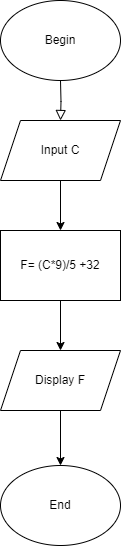

The diagram above was exported from draw.io. Its source (the exported page's mxGraphModel, read from the mxfile embedded in the PNG):
<mxGraphModel dx="1006" dy="566" grid="1" gridSize="10" guides="1" tooltips="1" connect="1" arrows="1" fold="1" page="1" pageScale="1" pageWidth="827" pageHeight="1169" math="0" shadow="0">
  <root>
    <mxCell id="WIyWlLk6GJQsqaUBKTNV-0" />
    <mxCell id="WIyWlLk6GJQsqaUBKTNV-1" parent="WIyWlLk6GJQsqaUBKTNV-0" />
    <mxCell id="WIyWlLk6GJQsqaUBKTNV-2" value="" style="rounded=0;html=1;jettySize=auto;orthogonalLoop=1;fontSize=11;endArrow=block;endFill=0;endSize=8;strokeWidth=1;shadow=0;labelBackgroundColor=none;edgeStyle=orthogonalEdgeStyle;" parent="WIyWlLk6GJQsqaUBKTNV-1" target="h-_kNZC6gW7e1Q2TLyf5-2" edge="1">
      <mxGeometry relative="1" as="geometry">
        <mxPoint x="220" y="120" as="sourcePoint" />
        <mxPoint x="220" y="170" as="targetPoint" />
      </mxGeometry>
    </mxCell>
    <mxCell id="h-_kNZC6gW7e1Q2TLyf5-0" value="Begin" style="ellipse;whiteSpace=wrap;html=1;" parent="WIyWlLk6GJQsqaUBKTNV-1" vertex="1">
      <mxGeometry x="160" y="40" width="120" height="80" as="geometry" />
    </mxCell>
    <mxCell id="h-_kNZC6gW7e1Q2TLyf5-4" value="" style="edgeStyle=orthogonalEdgeStyle;rounded=0;orthogonalLoop=1;jettySize=auto;html=1;" parent="WIyWlLk6GJQsqaUBKTNV-1" source="h-_kNZC6gW7e1Q2TLyf5-2" target="h-_kNZC6gW7e1Q2TLyf5-3" edge="1">
      <mxGeometry relative="1" as="geometry" />
    </mxCell>
    <mxCell id="h-_kNZC6gW7e1Q2TLyf5-2" value="Input C" style="shape=parallelogram;perimeter=parallelogramPerimeter;whiteSpace=wrap;html=1;fixedSize=1;" parent="WIyWlLk6GJQsqaUBKTNV-1" vertex="1">
      <mxGeometry x="160" y="160" width="120" height="60" as="geometry" />
    </mxCell>
    <mxCell id="h-_kNZC6gW7e1Q2TLyf5-6" value="" style="edgeStyle=orthogonalEdgeStyle;rounded=0;orthogonalLoop=1;jettySize=auto;html=1;" parent="WIyWlLk6GJQsqaUBKTNV-1" source="h-_kNZC6gW7e1Q2TLyf5-3" target="h-_kNZC6gW7e1Q2TLyf5-5" edge="1">
      <mxGeometry relative="1" as="geometry" />
    </mxCell>
    <mxCell id="h-_kNZC6gW7e1Q2TLyf5-3" value="F= (C*9)/5 +32" style="rounded=0;whiteSpace=wrap;html=1;" parent="WIyWlLk6GJQsqaUBKTNV-1" vertex="1">
      <mxGeometry x="160" y="270" width="120" height="70" as="geometry" />
    </mxCell>
    <mxCell id="h-_kNZC6gW7e1Q2TLyf5-8" style="edgeStyle=orthogonalEdgeStyle;rounded=0;orthogonalLoop=1;jettySize=auto;html=1;exitX=0.5;exitY=1;exitDx=0;exitDy=0;entryX=0.5;entryY=0;entryDx=0;entryDy=0;" parent="WIyWlLk6GJQsqaUBKTNV-1" source="h-_kNZC6gW7e1Q2TLyf5-5" target="h-_kNZC6gW7e1Q2TLyf5-7" edge="1">
      <mxGeometry relative="1" as="geometry" />
    </mxCell>
    <mxCell id="h-_kNZC6gW7e1Q2TLyf5-5" value="Display F" style="shape=parallelogram;perimeter=parallelogramPerimeter;whiteSpace=wrap;html=1;fixedSize=1;" parent="WIyWlLk6GJQsqaUBKTNV-1" vertex="1">
      <mxGeometry x="160" y="390" width="120" height="60" as="geometry" />
    </mxCell>
    <mxCell id="h-_kNZC6gW7e1Q2TLyf5-7" value="End" style="ellipse;whiteSpace=wrap;html=1;" parent="WIyWlLk6GJQsqaUBKTNV-1" vertex="1">
      <mxGeometry x="160" y="505" width="120" height="80" as="geometry" />
    </mxCell>
  </root>
</mxGraphModel>